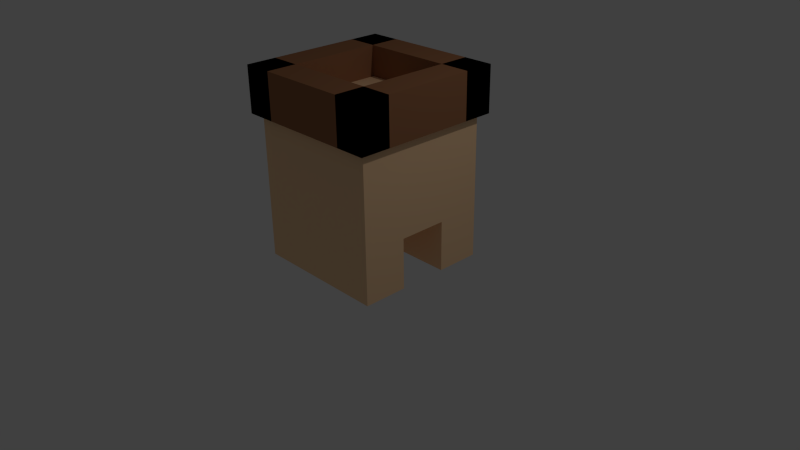# Source: defence_tower.blend  (saved by Blender 2.69.0; exported with 4.5.12 LTS)
import bpy
from mathutils import Matrix  # noqa: F401  (used for matrix-valued properties, if any)

bpy.ops.wm.read_factory_settings(use_empty=True)
scene = bpy.context.scene
scene.name = 'Scene'

# ---- collections
col_collection_1 = bpy.data.collections.new('Collection 1'); scene.collection.children.link(col_collection_1)

# ---- materials (node trees are filled in below, after node groups)
mat_defence_tower_reinforcement = bpy.data.materials.new('Defence Tower Reinforcement')
mat_defence_tower_reinforcement.alpha_threshold = 0.0
mat_defence_tower_reinforcement.use_transparent_shadow = False
mat_defence_tower_reinforcement.diffuse_color = (0.3343, 0.15, 0.07212, 1.0)
mat_defence_tower_reinforcement.roughness = 0.5
mat_defence_tower_reinforcement.line_color = (0.0, 0.0, 0.0, 1.0)
mat_defence_tower_walls = bpy.data.materials.new('Defence Tower Walls')
mat_defence_tower_walls.alpha_threshold = 0.0
mat_defence_tower_walls.use_transparent_shadow = False
mat_defence_tower_walls.diffuse_color = (1.0, 0.6634, 0.3858, 1.0)
mat_defence_tower_walls.roughness = 0.5
mat_defence_tower_walls.line_color = (0.0, 0.0, 0.0, 1.0)

# ---- material node trees

# ---- world
world_world = bpy.data.worlds.new('World'); scene.world = world_world
world_world.color = (0.05088, 0.05088, 0.05088)
world_world.use_sun_shadow = False
world_world.sun_shadow_jitter_overblur = 0.0
world_world.cycles.sampling_method = 'MANUAL'
world_world.cycles.sample_map_resolution = 256

# ---- cameras
cam_camera = bpy.data.cameras.new('Camera')
cam_camera.clip_end = 100.0
cam_camera.lens = 35.0
cam_camera.sensor_width = 32.0
cam_camera.sensor_height = 18.0
cam_camera.ortho_scale = 7.314
cam_camera.dof.focus_distance = 0.0
cam_camera.dof.aperture_fstop = 128.0

# ---- lights
light_lamp = bpy.data.lights.new('Lamp', 'POINT')
light_lamp.transmission_factor = 0.0
light_lamp.cutoff_distance = 30.0
light_lamp.energy = 100.0
light_lamp.shadow_buffer_clip_start = 1.001
light_lamp.shadow_soft_size = 0.1
light_lamp.shadow_maximum_resolution = 0.006
light_lamp.use_absolute_resolution = True
light_lamp.cycles.use_multiple_importance_sampling = False

# ---- meshes
me_cube_007 = bpy.data.meshes.new('Cube.007')
me_cube_007.from_pydata([(-1.0, -1.0, -1.0), (-1.0, 1.0, -1.0), (1.0, 1.0, -1.0), (1.0, -1.0, -1.0), (-1.0, -1.0, 1.0), (-1.0, 1.0, 1.0), (1.0, 1.0, 1.0), (1.0, -1.0, 1.0)], [], [(4, 5, 1, 0), (5, 6, 2, 1), (6, 7, 3, 2), (7, 4, 0, 3), (0, 1, 2, 3), (7, 6, 5, 4)])
me_cube_007.materials.append(mat_defence_tower_reinforcement)
me_cube_007.use_remesh_preserve_volume = False
me_cube_007.use_remesh_preserve_attributes = False
me_cube_007.use_mirror_vertex_groups = False
me_cube_007.update()
me_cube_006 = bpy.data.meshes.new('Cube.006')
me_cube_006.from_pydata([(-1.0, -1.0, -1.0), (-1.0, 1.0, -1.0), (1.0, 1.0, -1.0), (1.0, -1.0, -1.0), (-1.0, -1.0, 1.0), (-1.0, 1.0, 1.0), (1.0, 1.0, 1.0), (1.0, -1.0, 1.0)], [], [(4, 5, 1, 0), (5, 6, 2, 1), (6, 7, 3, 2), (7, 4, 0, 3), (0, 1, 2, 3), (7, 6, 5, 4)])
me_cube_006.materials.append(mat_defence_tower_reinforcement)
me_cube_006.use_remesh_preserve_volume = False
me_cube_006.use_remesh_preserve_attributes = False
me_cube_006.use_mirror_vertex_groups = False
me_cube_006.update()
me_cube_005 = bpy.data.meshes.new('Cube.005')
me_cube_005.from_pydata([(-1.0, -1.0, -1.0), (-1.0, 1.0, -1.0), (1.0, 1.0, -1.0), (1.0, -1.0, -1.0), (-1.0, -1.0, 1.0), (-1.0, 1.0, 1.0), (1.0, 1.0, 1.0), (1.0, -1.0, 1.0)], [], [(4, 5, 1, 0), (5, 6, 2, 1), (6, 7, 3, 2), (7, 4, 0, 3), (0, 1, 2, 3), (7, 6, 5, 4)])
me_cube_005.materials.append(mat_defence_tower_reinforcement)
me_cube_005.use_remesh_preserve_volume = False
me_cube_005.use_remesh_preserve_attributes = False
me_cube_005.use_mirror_vertex_groups = False
me_cube_005.update()
me_cube_004 = bpy.data.meshes.new('Cube.004')
me_cube_004.from_pydata([(-1.0, -1.0, -1.0), (-1.0, 1.0, -1.0), (1.0, 1.0, -1.0), (1.0, -1.0, -1.0), (-1.0, -1.0, 1.0), (-1.0, 1.0, 1.0), (1.0, 1.0, 1.0), (1.0, -1.0, 1.0)], [], [(4, 5, 1, 0), (5, 6, 2, 1), (6, 7, 3, 2), (7, 4, 0, 3), (0, 1, 2, 3), (7, 6, 5, 4)])
me_cube_004.materials.append(mat_defence_tower_reinforcement)
me_cube_004.use_remesh_preserve_volume = False
me_cube_004.use_remesh_preserve_attributes = False
me_cube_004.use_mirror_vertex_groups = False
me_cube_004.update()
me_cube_002 = bpy.data.meshes.new('Cube.002')
me_cube_002.from_pydata([(-1.0, -1.0, -1.0), (-1.0, 1.0, -1.0), (1.0, 1.0, -1.0), (1.0, -1.0, -1.0), (-1.0, -1.0, 1.0), (-1.0, 1.0, 1.0), (1.0, 1.0, 1.0), (1.0, -1.0, 1.0)], [], [(4, 5, 1, 0), (5, 6, 2, 1), (6, 7, 3, 2), (7, 4, 0, 3), (0, 1, 2, 3), (7, 6, 5, 4)])
me_cube_002.materials.append(mat_defence_tower_walls)
me_cube_002.use_remesh_preserve_volume = False
me_cube_002.use_remesh_preserve_attributes = False
me_cube_002.use_mirror_vertex_groups = False
me_cube_002.update()
me_cube = bpy.data.meshes.new('Cube')
me_cube.from_pydata([(1.0, 0.3529, -1.0), (-1.0, 0.3529, -1.0), (-1.0, 1.0, -1.0), (1.0, 1.0, -1.0), (-1.0, 1.0, 1.0), (1.0, 1.0, 1.0), (1.0, -1.0, -1.0), (1.0, -0.3529, -1.0), (1.0, -0.3529, -0.3333), (1.0, -1.0, 1.0), (1.0, 0.3529, -0.3333), (-1.0, 0.3529, -0.3333), (-1.0, -1.0, 1.0), (-1.0, -0.3529, -0.3333), (-1.0, -0.3529, -1.0), (-1.0, -1.0, -1.0)], [], [(6, 15, 14, 7), (0, 1, 2, 3), (4, 12, 9, 5), (5, 9, 8, 10), (10, 0, 3, 5), (6, 7, 8, 9), (9, 12, 15, 6), (12, 4, 11, 13), (13, 14, 15, 12), (2, 1, 11, 4), (3, 2, 4, 5), (1, 0, 10, 11), (14, 13, 8, 7), (8, 13, 11, 10)])
me_cube.materials.append(mat_defence_tower_walls)
me_cube.use_remesh_preserve_volume = False
me_cube.use_remesh_preserve_attributes = False
me_cube.use_mirror_vertex_groups = False
me_cube.update()

# ---- objects
ob_reinforcement_3 = bpy.data.objects.new('Reinforcement_3', me_cube_007)
ob_reinforcement_2 = bpy.data.objects.new('Reinforcement_2', me_cube_006)
ob_reinforcement_1 = bpy.data.objects.new('Reinforcement_1', me_cube_005)
ob_reinforcement_0 = bpy.data.objects.new('Reinforcement_0', me_cube_004)
ob_platform = bpy.data.objects.new('Platform', me_cube_002)
ob_tower = bpy.data.objects.new('Tower', me_cube)
ob_lamp = bpy.data.objects.new('Lamp', light_lamp)
ob_camera = bpy.data.objects.new('Camera', cam_camera)

# ---- transforms, parenting, visibility, modifiers, constraints
ob_reinforcement_3.location = (0.0, -0.8, 2.2)
ob_reinforcement_3.scale = (1.0, 0.2, 0.3)
ob_reinforcement_3.lineart.crease_threshold = 0.0
_m = ob_reinforcement_3.modifiers.new('Boolean', 'BOOLEAN')
_m.operation = 'INTERSECT'
_m.solver = 'FAST'
ob_reinforcement_2.location = (0.0, 0.8, 2.2)
ob_reinforcement_2.scale = (1.0, 0.2, 0.3)
ob_reinforcement_2.lineart.crease_threshold = 0.0
ob_reinforcement_1.location = (0.8, 0.0, 2.2)
ob_reinforcement_1.scale = (0.2, 1.0, 0.3)
ob_reinforcement_1.lineart.crease_threshold = 0.0
ob_reinforcement_0.location = (-0.8, 0.0, 2.2)
ob_reinforcement_0.scale = (0.2, 1.0, 0.3)
ob_reinforcement_0.lineart.crease_threshold = 0.0
ob_platform.location = (0.0, 0.0, 2.0)
ob_platform.scale = (0.9, 0.9, 0.1)
ob_platform.lineart.crease_threshold = 0.0
ob_tower.location = (0.0, 0.0, 1.0)
ob_tower.scale = (0.9, 0.9, 1.0)
ob_tower.lock_rotations_4d = False
ob_tower.empty_display_type = 'ARROWS'
ob_tower.lineart.crease_threshold = 0.0
ob_lamp.location = (4.076, 1.005, 5.904)
ob_lamp.rotation_euler = (0.6503, 0.05522, 1.866)
ob_lamp.lock_rotations_4d = False
ob_lamp.empty_display_type = 'ARROWS'
ob_lamp.color = (0.0, 0.0, 0.0, 0.0)
ob_lamp.lineart.crease_threshold = 0.0
ob_camera.location = (7.481, -6.508, 5.344)
ob_camera.rotation_euler = (1.109, 0.01082, 0.8149)
ob_camera.lock_rotations_4d = False
ob_camera.empty_display_type = 'ARROWS'
ob_camera.color = (0.0, 0.0, 0.0, 0.0)
ob_camera.display_type = 'WIRE'
ob_camera.lineart.crease_threshold = 0.0

# ---- collection membership
col_collection_1.objects.link(ob_reinforcement_3)
col_collection_1.objects.link(ob_reinforcement_2)
col_collection_1.objects.link(ob_reinforcement_1)
col_collection_1.objects.link(ob_reinforcement_0)
col_collection_1.objects.link(ob_platform)
col_collection_1.objects.link(ob_tower)
col_collection_1.objects.link(ob_lamp)
col_collection_1.objects.link(ob_camera)

# ---- scene / render settings (as saved in the file)
scene.camera = ob_camera
scene.frame_start = 1; scene.frame_end = 250; scene.frame_set(1)
scene.render.engine = 'BLENDER_EEVEE_NEXT'
scene.render.image_settings.compression = 90
scene.render.resolution_percentage = 50
scene.render.dither_intensity = 0.0
scene.cycles.use_denoising = False
scene.cycles.samples = 10
scene.cycles.sampling_pattern = 'TABULATED_SOBOL'
scene.cycles.light_sampling_threshold = 0.0
scene.cycles.use_adaptive_sampling = False
scene.cycles.use_light_tree = False
scene.cycles.blur_glossy = 0.0
scene.cycles.volume_bounces = 1
scene.cycles.pixel_filter_type = 'GAUSSIAN'
scene.cycles.sample_clamp_indirect = 0.0
scene.view_settings.view_transform = 'Standard'
bpy.context.view_layer.update()
